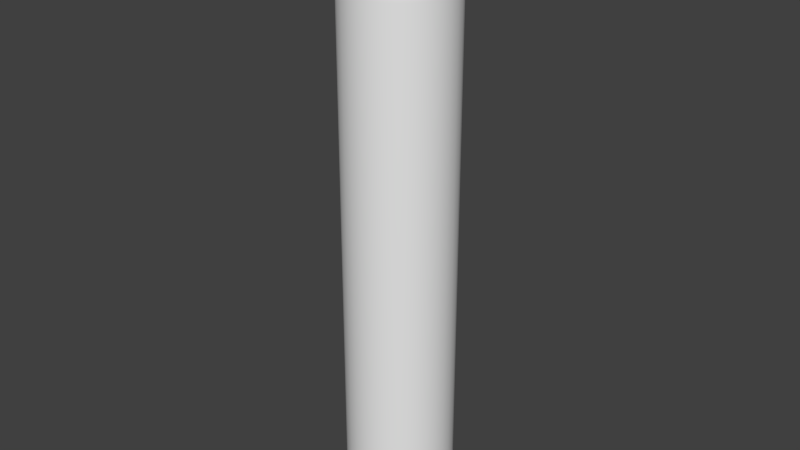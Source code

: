 # Source: FuelTank.blend  (saved by Blender 2.78.0; exported with 4.5.12 LTS)
import bpy
from mathutils import Matrix  # noqa: F401  (used for matrix-valued properties, if any)

bpy.ops.wm.read_factory_settings(use_empty=True)
scene = bpy.context.scene
scene.name = 'Scene'

# ---- collections
col_collection_1 = bpy.data.collections.new('Collection 1'); scene.collection.children.link(col_collection_1)

# ---- materials (node trees are filled in below, after node groups)
mat_fueltank = bpy.data.materials.new('FuelTank')
mat_fueltank.alpha_threshold = 0.0
mat_fueltank.roughness = 0.5

# ---- material node trees

# ---- world
world_world = bpy.data.worlds.new('World'); scene.world = world_world
world_world.color = (0.05088, 0.05088, 0.05088)
world_world.use_sun_shadow = False
world_world.sun_shadow_jitter_overblur = 0.0
world_world.cycles.sampling_method = 'NONE'
world_world.cycles.sample_map_resolution = 256

# ---- meshes
me_cylinder = bpy.data.meshes.new('Cylinder')
me_cylinder.from_pydata([(-1.269e-08, 0.1649, -1.009), (-5.268e-09, 0.1117, 0.9983), (0.03218, 0.1618, -1.009), (0.02179, 0.1096, 0.9983), (0.06312, 0.1524, -1.009), (0.04275, 0.1032, 0.9983), (0.09163, 0.1371, -1.009), (0.06206, 0.09288, 0.9983), (0.1166, 0.1166, -1.009), (0.07899, 0.07899, 0.9983), (0.1371, 0.09163, -1.009), (0.09288, 0.06206, 0.9983), (0.1524, 0.06312, -1.009), (0.1032, 0.04275, 0.9983), (0.1618, 0.03218, -1.009), (0.1096, 0.02179, 0.9983), (0.1649, 9.861e-09, -1.009), (0.1117, 2.249e-08, 0.9983), (0.1618, -0.03218, -1.009), (0.1096, -0.02179, 0.9983), (0.1524, -0.06312, -1.009), (0.1032, -0.04275, 0.9983), (0.1371, -0.09163, -1.009), (0.09288, -0.06206, 0.9983), (0.1166, -0.1166, -1.009), (0.07899, -0.07899, 0.9983), (0.09163, -0.1371, -1.009), (0.06206, -0.09288, 0.9983), (0.06312, -0.1524, -1.009), (0.04275, -0.1032, 0.9983), (0.03218, -0.1618, -1.009), (0.02179, -0.1096, 0.9983), (-5.437e-08, -0.1649, -1.009), (-3.359e-08, -0.1117, 0.9983), (-0.03218, -0.1618, -1.009), (-0.02179, -0.1096, 0.9983), (-0.06312, -0.1524, -1.009), (-0.04275, -0.1032, 0.9983), (-0.09163, -0.1371, -1.009), (-0.06206, -0.09288, 0.9983), (-0.1166, -0.1166, -1.009), (-0.07899, -0.07899, 0.9983), (-0.1371, -0.09163, -1.009), (-0.09288, -0.06206, 0.9983), (-0.1524, -0.06312, -1.009), (-0.1032, -0.04275, 0.9983), (-0.1618, -0.03218, -1.009), (-0.1096, -0.02179, 0.9983), (-0.1649, 1.61e-07, -1.009), (-0.1117, 1.248e-07, 0.9983), (-0.1618, 0.03218, -1.009), (-0.1096, 0.02179, 0.9983), (-0.1524, 0.06312, -1.009), (-0.1032, 0.04275, 0.9983), (-0.1371, 0.09163, -1.009), (-0.09288, 0.06206, 0.9983), (-0.1166, 0.1166, -1.009), (-0.07899, 0.07899, 0.9983), (-0.09163, 0.1371, -1.009), (-0.06206, 0.09288, 0.9983), (-0.06312, 0.1524, -1.009), (-0.04275, 0.1032, 0.9983), (-0.03218, 0.1618, -1.009), (-0.02179, 0.1096, 0.9983), (0.02179, 0.1096, 1.102), (-5.268e-09, 0.1117, 1.102), (0.04275, 0.1032, 1.102), (0.06206, 0.09288, 1.102), (0.07899, 0.07899, 1.102), (0.09288, 0.06206, 1.102), (0.1032, 0.04275, 1.102), (0.1096, 0.02179, 1.102), (0.1117, 2.249e-08, 1.102), (0.1096, -0.02179, 1.102), (0.1032, -0.04275, 1.102), (0.09288, -0.06206, 1.102), (0.07899, -0.07899, 1.102), (0.06206, -0.09288, 1.102), (0.04275, -0.1032, 1.102), (0.02179, -0.1096, 1.102), (-3.359e-08, -0.1117, 1.102), (-0.02179, -0.1096, 1.102), (-0.04275, -0.1032, 1.102), (-0.06206, -0.09288, 1.102), (-0.07899, -0.07899, 1.102), (-0.09288, -0.06206, 1.102), (-0.1032, -0.04275, 1.102), (-0.1096, -0.02179, 1.102), (-0.1117, 1.248e-07, 1.102), (-0.1096, 0.02179, 1.102), (-0.1032, 0.04275, 1.102), (-0.09288, 0.06206, 1.102), (-0.07899, 0.07899, 1.102), (-0.06206, 0.09288, 1.102), (-0.04275, 0.1032, 1.102), (-0.02179, 0.1096, 1.102), (0.02839, 0.1427, 1.131), (-1.16e-08, 0.1455, 1.131), (0.05569, 0.1344, 1.131), (0.08084, 0.121, 1.131), (0.1029, 0.1029, 1.131), (0.121, 0.08084, 1.131), (0.1344, 0.05569, 1.131), (0.1427, 0.02839, 1.131), (0.1455, 1.343e-08, 1.131), (0.1427, -0.02839, 1.131), (0.1344, -0.05569, 1.131), (0.121, -0.08084, 1.131), (0.1029, -0.1029, 1.131), (0.08084, -0.121, 1.131), (0.05569, -0.1344, 1.131), (0.02839, -0.1427, 1.131), (-4.849e-08, -0.1455, 1.131), (-0.02839, -0.1427, 1.131), (-0.05569, -0.1344, 1.131), (-0.08084, -0.121, 1.131), (-0.1029, -0.1029, 1.131), (-0.121, -0.08084, 1.131), (-0.1344, -0.05569, 1.131), (-0.1427, -0.02839, 1.131), (-0.1455, 1.467e-07, 1.131), (-0.1427, 0.02839, 1.131), (-0.1344, 0.05569, 1.131), (-0.121, 0.08084, 1.131), (-0.1029, 0.1029, 1.131), (-0.08084, 0.121, 1.131), (-0.05569, 0.1344, 1.131), (-0.02839, 0.1427, 1.131), (0.02839, 0.1427, 1.199), (-1.16e-08, 0.1455, 1.199), (0.05569, 0.1344, 1.199), (0.08084, 0.121, 1.199), (0.1029, 0.1029, 1.199), (0.121, 0.08084, 1.199), (0.1344, 0.05569, 1.199), (0.1427, 0.02839, 1.199), (0.1455, 1.343e-08, 1.199), (0.1427, -0.02839, 1.199), (0.1344, -0.05569, 1.199), (0.121, -0.08084, 1.199), (0.1029, -0.1029, 1.199), (0.08084, -0.121, 1.199), (0.05569, -0.1344, 1.199), (0.02839, -0.1427, 1.199), (-4.849e-08, -0.1455, 1.199), (-0.02839, -0.1427, 1.199), (-0.05569, -0.1344, 1.199), (-0.08084, -0.121, 1.199), (-0.1029, -0.1029, 1.199), (-0.121, -0.08084, 1.199), (-0.1344, -0.05569, 1.199), (-0.1427, -0.02839, 1.199), (-0.1455, 1.467e-07, 1.199), (-0.1427, 0.02839, 1.199), (-0.1344, 0.05569, 1.199), (-0.121, 0.08084, 1.199), (-0.1029, 0.1029, 1.199), (-0.08084, 0.121, 1.199), (-0.05569, 0.1344, 1.199), (-0.02839, 0.1427, 1.199), (0.02253, 0.1133, 1.221), (-6.672e-09, 0.1155, 1.221), (0.0442, 0.1067, 1.221), (0.06417, 0.09603, 1.221), (0.08167, 0.08167, 1.221), (0.09603, 0.06417, 1.221), (0.1067, 0.0442, 1.221), (0.1133, 0.02253, 1.221), (0.1155, 2.033e-08, 1.221), (0.1133, -0.02253, 1.221), (0.1067, -0.0442, 1.221), (0.09603, -0.06417, 1.221), (0.08167, -0.08167, 1.221), (0.06417, -0.09603, 1.221), (0.0442, -0.1067, 1.221), (0.02253, -0.1133, 1.221), (-3.595e-08, -0.1155, 1.221), (-0.02253, -0.1133, 1.221), (-0.0442, -0.1067, 1.221), (-0.06417, -0.09603, 1.221), (-0.08167, -0.08167, 1.221), (-0.09603, -0.06417, 1.221), (-0.1067, -0.0442, 1.221), (-0.1133, -0.02253, 1.221), (-0.1155, 1.261e-07, 1.221), (-0.1133, 0.02253, 1.221), (-0.1067, 0.0442, 1.221), (-0.09603, 0.06417, 1.221), (-0.08167, 0.08167, 1.221), (-0.06417, 0.09603, 1.221), (-0.0442, 0.1067, 1.221), (-0.02253, 0.1133, 1.221), (1.481e-08, 5.02e-08, 1.221), (0.0, 0.1982, -0.9682), (0.03866, 0.1944, -0.9682), (0.07584, 0.1831, -0.9682), (0.1101, 0.1648, -0.9682), (0.1401, 0.1401, -0.9682), (0.1648, 0.1101, -0.9682), (0.1831, 0.07584, -0.9682), (0.1944, 0.03866, -0.9682), (0.1982, 1.496e-08, -0.9682), (0.1944, -0.03866, -0.9682), (0.1831, -0.07584, -0.9682), (0.1648, -0.1101, -0.9682), (0.1401, -0.1401, -0.9682), (0.1101, -0.1648, -0.9682), (0.07584, -0.1831, -0.9682), (0.03866, -0.1944, -0.9682), (-6.457e-08, -0.1982, -0.9682), (-0.03866, -0.1944, -0.9682), (-0.07584, -0.1831, -0.9682), (-0.1101, -0.1648, -0.9682), (-0.1401, -0.1401, -0.9682), (-0.1648, -0.1101, -0.9682), (-0.1831, -0.07584, -0.9682), (-0.1944, -0.03866, -0.9682), (-0.1982, 1.914e-07, -0.9682), (-0.1944, 0.03866, -0.9682), (-0.1831, 0.07584, -0.9682), (-0.1648, 0.1101, -0.9682), (-0.1401, 0.1401, -0.9682), (-0.1101, 0.1648, -0.9682), (-0.07584, 0.1831, -0.9682), (-0.03866, 0.1944, -0.9682), (1.615e-08, 5.02e-08, -1.009), (0.03678, 0.1849, 0.9716), (0.03866, 0.1944, 0.9211), (0.03772, 0.1896, 0.9636), (0.03841, 0.1931, 0.9451), (0.0, 0.1982, 0.9211), (-5.888e-10, 0.1885, 0.9716), (-9.228e-11, 0.1969, 0.9451), (-2.944e-10, 0.1933, 0.9636), (0.07214, 0.1742, 0.9716), (0.07584, 0.1831, 0.9211), (0.07399, 0.1786, 0.9636), (0.07534, 0.1819, 0.9451), (0.1047, 0.1567, 0.9716), (0.1101, 0.1648, 0.9211), (0.1074, 0.1608, 0.9636), (0.1094, 0.1637, 0.9451), (0.1333, 0.1333, 0.9716), (0.1401, 0.1401, 0.9211), (0.1367, 0.1367, 0.9636), (0.1392, 0.1392, 0.9451), (0.1567, 0.1047, 0.9716), (0.1648, 0.1101, 0.9211), (0.1608, 0.1074, 0.9636), (0.1637, 0.1094, 0.9451), (0.1742, 0.07214, 0.9716), (0.1831, 0.07584, 0.9211), (0.1786, 0.07399, 0.9636), (0.1819, 0.07534, 0.9451), (0.1849, 0.03678, 0.9716), (0.1944, 0.03866, 0.9211), (0.1896, 0.03772, 0.9636), (0.1931, 0.03841, 0.9451), (0.1885, 1.58e-08, 0.9716), (0.1982, 1.496e-08, 0.9211), (0.1933, 1.538e-08, 0.9636), (0.1969, 1.509e-08, 0.9451), (0.1849, -0.03678, 0.9716), (0.1944, -0.03866, 0.9211), (0.1896, -0.03772, 0.9636), (0.1931, -0.03841, 0.9451), (0.1742, -0.07214, 0.9716), (0.1831, -0.07584, 0.9211), (0.1786, -0.07399, 0.9636), (0.1819, -0.07534, 0.9451), (0.1567, -0.1047, 0.9716), (0.1648, -0.1101, 0.9211), (0.1608, -0.1074, 0.9636), (0.1637, -0.1094, 0.9451), (0.1333, -0.1333, 0.9716), (0.1401, -0.1401, 0.9211), (0.1367, -0.1367, 0.9636), (0.1392, -0.1392, 0.9451), (0.1047, -0.1567, 0.9716), (0.1101, -0.1648, 0.9211), (0.1074, -0.1608, 0.9636), (0.1094, -0.1637, 0.9451), (0.07214, -0.1742, 0.9716), (0.07584, -0.1831, 0.9211), (0.07399, -0.1786, 0.9636), (0.07534, -0.1819, 0.9451), (0.03678, -0.1849, 0.9716), (0.03866, -0.1944, 0.9211), (0.03772, -0.1896, 0.9636), (0.03841, -0.1931, 0.9451), (-6.111e-08, -0.1885, 0.9716), (-6.457e-08, -0.1982, 0.9211), (-6.284e-08, -0.1933, 0.9636), (-6.411e-08, -0.1969, 0.9451), (-0.03678, -0.1849, 0.9716), (-0.03866, -0.1944, 0.9211), (-0.03772, -0.1896, 0.9636), (-0.03841, -0.1931, 0.9451), (-0.07214, -0.1742, 0.9716), (-0.07584, -0.1831, 0.9211), (-0.07399, -0.1786, 0.9636), (-0.07534, -0.1819, 0.9451), (-0.1047, -0.1567, 0.9716), (-0.1101, -0.1648, 0.9211), (-0.1074, -0.1608, 0.9636), (-0.1094, -0.1637, 0.9451), (-0.1333, -0.1333, 0.9716), (-0.1401, -0.1401, 0.9211), (-0.1367, -0.1367, 0.9636), (-0.1392, -0.1392, 0.9451), (-0.1567, -0.1047, 0.9716), (-0.1648, -0.1101, 0.9211), (-0.1608, -0.1074, 0.9636), (-0.1637, -0.1094, 0.9451), (-0.1742, -0.07214, 0.9716), (-0.1831, -0.07584, 0.9211), (-0.1786, -0.07399, 0.9636), (-0.1819, -0.07534, 0.9451), (-0.1849, -0.03678, 0.9716), (-0.1944, -0.03866, 0.9211), (-0.1896, -0.03772, 0.9636), (-0.1931, -0.03841, 0.9451), (-0.1885, 1.839e-07, 0.9716), (-0.1982, 1.914e-07, 0.9211), (-0.1933, 1.876e-07, 0.9636), (-0.1969, 1.904e-07, 0.9451), (-0.1849, 0.03678, 0.9716), (-0.1944, 0.03866, 0.9211), (-0.1896, 0.03772, 0.9636), (-0.1931, 0.03841, 0.9451), (-0.1742, 0.07214, 0.9716), (-0.1831, 0.07584, 0.9211), (-0.1786, 0.07399, 0.9636), (-0.1819, 0.07534, 0.9451), (-0.1567, 0.1047, 0.9716), (-0.1648, 0.1101, 0.9211), (-0.1608, 0.1074, 0.9636), (-0.1637, 0.1094, 0.9451), (-0.1333, 0.1333, 0.9716), (-0.1401, 0.1401, 0.9211), (-0.1367, 0.1367, 0.9636), (-0.1392, 0.1392, 0.9451), (-0.1047, 0.1567, 0.9716), (-0.1101, 0.1648, 0.9211), (-0.1074, 0.1608, 0.9636), (-0.1094, 0.1637, 0.9451), (-0.07214, 0.1742, 0.9716), (-0.07584, 0.1831, 0.9211), (-0.07399, 0.1786, 0.9636), (-0.07534, 0.1819, 0.9451), (-0.03678, 0.1849, 0.9716), (-0.03866, 0.1944, 0.9211), (-0.03772, 0.1896, 0.9636), (-0.03841, 0.1931, 0.9451), (0.1073, 0.02298, 1.037), (0.1533, 0.02298, 1.037), (0.1073, 0.01625, 1.021), (0.1533, 0.01625, 1.021), (0.1073, 1.094e-08, 1.014), (0.1533, 1.094e-08, 1.014), (0.1073, -0.01625, 1.021), (0.1533, -0.01625, 1.021), (0.1073, -0.02298, 1.037), (0.1533, -0.02298, 1.037), (0.1073, -0.01625, 1.053), (0.1533, -0.01625, 1.053), (0.1073, 1.222e-08, 1.06), (0.1533, 1.222e-08, 1.06), (0.1073, 0.01625, 1.053), (0.1533, 0.01625, 1.053), (0.1533, 1.458e-08, 1.037)], [], [(194, 227, 235, 195), (3, 5, 234, 226), (5, 7, 238, 234), (7, 9, 242, 238), (9, 11, 246, 242), (11, 13, 250, 246), (13, 15, 254, 250), (15, 17, 258, 254), (17, 19, 262, 258), (19, 21, 266, 262), (21, 23, 270, 266), (23, 25, 274, 270), (25, 27, 278, 274), (27, 29, 282, 278), (29, 31, 286, 282), (31, 33, 290, 286), (33, 35, 294, 290), (35, 37, 298, 294), (37, 39, 302, 298), (39, 41, 306, 302), (41, 43, 310, 306), (43, 45, 314, 310), (45, 47, 318, 314), (47, 49, 322, 318), (49, 51, 326, 322), (51, 53, 330, 326), (53, 55, 334, 330), (55, 57, 338, 334), (57, 59, 342, 338), (59, 61, 346, 342), (61, 59, 93, 94), (63, 1, 231, 350), (61, 63, 350, 346), (193, 230, 227, 194), (224, 351, 230, 193), (196, 239, 243, 197), (197, 243, 247, 198), (198, 247, 251, 199), (199, 251, 255, 200), (200, 255, 259, 201), (201, 259, 263, 202), (202, 263, 267, 203), (203, 267, 271, 204), (204, 271, 275, 205), (205, 275, 279, 206), (206, 279, 283, 207), (207, 283, 287, 208), (208, 287, 291, 209), (209, 291, 295, 210), (210, 295, 299, 211), (211, 299, 303, 212), (212, 303, 307, 213), (213, 307, 311, 214), (214, 311, 315, 215), (215, 315, 319, 216), (216, 319, 323, 217), (217, 323, 327, 218), (218, 327, 331, 219), (219, 331, 335, 220), (220, 335, 339, 221), (221, 339, 343, 222), (222, 343, 347, 223), (223, 347, 351, 224), (195, 235, 239, 196), (84, 83, 115, 116), (35, 33, 80, 81), (9, 7, 67, 68), (63, 61, 94, 95), (37, 35, 81, 82), (11, 9, 68, 69), (1, 63, 95, 65), (39, 37, 82, 83), (13, 11, 69, 70), (41, 39, 83, 84), (15, 13, 70, 71), (43, 41, 84, 85), (17, 15, 71, 72), (45, 43, 85, 86), (19, 17, 72, 73), (47, 45, 86, 87), (21, 19, 73, 74), (49, 47, 87, 88), (23, 21, 74, 75), (51, 49, 88, 89), (25, 23, 75, 76), (53, 51, 89, 90), (27, 25, 76, 77), (55, 53, 90, 91), (29, 27, 77, 78), (3, 1, 65, 64), (57, 55, 91, 92), (31, 29, 78, 79), (5, 3, 64, 66), (59, 57, 92, 93), (33, 31, 79, 80), (7, 5, 66, 67), (119, 118, 150, 151), (71, 70, 102, 103), (85, 84, 116, 117), (72, 71, 103, 104), (86, 85, 117, 118), (73, 72, 104, 105), (87, 86, 118, 119), (74, 73, 105, 106), (88, 87, 119, 120), (75, 74, 106, 107), (89, 88, 120, 121), (76, 75, 107, 108), (90, 89, 121, 122), (77, 76, 108, 109), (91, 90, 122, 123), (78, 77, 109, 110), (64, 65, 97, 96), (92, 91, 123, 124), (79, 78, 110, 111), (66, 64, 96, 98), (93, 92, 124, 125), (80, 79, 111, 112), (67, 66, 98, 99), (94, 93, 125, 126), (81, 80, 112, 113), (68, 67, 99, 100), (95, 94, 126, 127), (82, 81, 113, 114), (69, 68, 100, 101), (65, 95, 127, 97), (83, 82, 114, 115), (70, 69, 101, 102), (154, 153, 185, 186), (106, 105, 137, 138), (120, 119, 151, 152), (107, 106, 138, 139), (121, 120, 152, 153), (108, 107, 139, 140), (122, 121, 153, 154), (109, 108, 140, 141), (123, 122, 154, 155), (110, 109, 141, 142), (96, 97, 129, 128), (124, 123, 155, 156), (111, 110, 142, 143), (98, 96, 128, 130), (125, 124, 156, 157), (112, 111, 143, 144), (99, 98, 130, 131), (126, 125, 157, 158), (113, 112, 144, 145), (100, 99, 131, 132), (127, 126, 158, 159), (114, 113, 145, 146), (101, 100, 132, 133), (97, 127, 159, 129), (115, 114, 146, 147), (102, 101, 133, 134), (116, 115, 147, 148), (103, 102, 134, 135), (117, 116, 148, 149), (104, 103, 135, 136), (118, 117, 149, 150), (105, 104, 136, 137), (141, 140, 172, 173), (155, 154, 186, 187), (142, 141, 173, 174), (128, 129, 161, 160), (156, 155, 187, 188), (143, 142, 174, 175), (130, 128, 160, 162), (157, 156, 188, 189), (144, 143, 175, 176), (131, 130, 162, 163), (158, 157, 189, 190), (145, 144, 176, 177), (132, 131, 163, 164), (159, 158, 190, 191), (146, 145, 177, 178), (133, 132, 164, 165), (129, 159, 191, 161), (147, 146, 178, 179), (134, 133, 165, 166), (148, 147, 179, 180), (135, 134, 166, 167), (149, 148, 180, 181), (136, 135, 167, 168), (150, 149, 181, 182), (137, 136, 168, 169), (151, 150, 182, 183), (138, 137, 169, 170), (152, 151, 183, 184), (139, 138, 170, 171), (153, 152, 184, 185), (140, 139, 171, 172), (162, 160, 192), (189, 188, 192), (176, 175, 192), (163, 162, 192), (190, 189, 192), (177, 176, 192), (164, 163, 192), (191, 190, 192), (178, 177, 192), (165, 164, 192), (161, 191, 192), (179, 178, 192), (166, 165, 192), (180, 179, 192), (167, 166, 192), (181, 180, 192), (168, 167, 192), (182, 181, 192), (169, 168, 192), (183, 182, 192), (170, 169, 192), (184, 183, 192), (171, 170, 192), (185, 184, 192), (172, 171, 192), (186, 185, 192), (173, 172, 192), (187, 186, 192), (174, 173, 192), (160, 161, 192), (188, 187, 192), (175, 174, 192), (2, 0, 193, 194), (4, 2, 194, 195), (6, 4, 195, 196), (8, 6, 196, 197), (10, 8, 197, 198), (12, 10, 198, 199), (14, 12, 199, 200), (16, 14, 200, 201), (18, 16, 201, 202), (20, 18, 202, 203), (22, 20, 203, 204), (24, 22, 204, 205), (26, 24, 205, 206), (28, 26, 206, 207), (30, 28, 207, 208), (32, 30, 208, 209), (34, 32, 209, 210), (36, 34, 210, 211), (38, 36, 211, 212), (40, 38, 212, 213), (42, 40, 213, 214), (44, 42, 214, 215), (46, 44, 215, 216), (48, 46, 216, 217), (50, 48, 217, 218), (52, 50, 218, 219), (54, 52, 219, 220), (56, 54, 220, 221), (58, 56, 221, 222), (60, 58, 222, 223), (62, 60, 223, 224), (0, 62, 224, 193), (8, 10, 225), (62, 0, 225), (36, 38, 225), (10, 12, 225), (38, 40, 225), (12, 14, 225), (40, 42, 225), (14, 16, 225), (42, 44, 225), (16, 18, 225), (44, 46, 225), (18, 20, 225), (46, 48, 225), (20, 22, 225), (48, 50, 225), (22, 24, 225), (50, 52, 225), (24, 26, 225), (52, 54, 225), (26, 28, 225), (0, 2, 225), (54, 56, 225), (28, 30, 225), (2, 4, 225), (56, 58, 225), (30, 32, 225), (4, 6, 225), (58, 60, 225), (32, 34, 225), (6, 8, 225), (60, 62, 225), (34, 36, 225), (227, 230, 232, 229), (229, 232, 233, 228), (228, 233, 231, 226), (235, 227, 229, 237), (237, 229, 228, 236), (236, 228, 226, 234), (239, 235, 237, 241), (241, 237, 236, 240), (240, 236, 234, 238), (243, 239, 241, 245), (245, 241, 240, 244), (244, 240, 238, 242), (247, 243, 245, 249), (249, 245, 244, 248), (248, 244, 242, 246), (251, 247, 249, 253), (253, 249, 248, 252), (252, 248, 246, 250), (255, 251, 253, 257), (257, 253, 252, 256), (256, 252, 250, 254), (259, 255, 257, 261), (261, 257, 256, 260), (260, 256, 254, 258), (263, 259, 261, 265), (265, 261, 260, 264), (264, 260, 258, 262), (267, 263, 265, 269), (269, 265, 264, 268), (268, 264, 262, 266), (271, 267, 269, 273), (273, 269, 268, 272), (272, 268, 266, 270), (275, 271, 273, 277), (277, 273, 272, 276), (276, 272, 270, 274), (279, 275, 277, 281), (281, 277, 276, 280), (280, 276, 274, 278), (283, 279, 281, 285), (285, 281, 280, 284), (284, 280, 278, 282), (287, 283, 285, 289), (289, 285, 284, 288), (288, 284, 282, 286), (291, 287, 289, 293), (293, 289, 288, 292), (292, 288, 286, 290), (295, 291, 293, 297), (297, 293, 292, 296), (296, 292, 290, 294), (299, 295, 297, 301), (301, 297, 296, 300), (300, 296, 294, 298), (303, 299, 301, 305), (305, 301, 300, 304), (304, 300, 298, 302), (307, 303, 305, 309), (309, 305, 304, 308), (308, 304, 302, 306), (311, 307, 309, 313), (313, 309, 308, 312), (312, 308, 306, 310), (315, 311, 313, 317), (317, 313, 312, 316), (316, 312, 310, 314), (319, 315, 317, 321), (321, 317, 316, 320), (320, 316, 314, 318), (323, 319, 321, 325), (325, 321, 320, 324), (324, 320, 318, 322), (327, 323, 325, 329), (329, 325, 324, 328), (328, 324, 322, 326), (331, 327, 329, 333), (333, 329, 328, 332), (332, 328, 326, 330), (335, 331, 333, 337), (337, 333, 332, 336), (336, 332, 330, 334), (339, 335, 337, 341), (341, 337, 336, 340), (340, 336, 334, 338), (343, 339, 341, 345), (345, 341, 340, 344), (344, 340, 338, 342), (347, 343, 345, 349), (349, 345, 344, 348), (348, 344, 342, 346), (351, 347, 349, 353), (353, 349, 348, 352), (352, 348, 346, 350), (230, 351, 353, 232), (232, 353, 352, 233), (233, 352, 350, 231), (1, 3, 226, 231), (354, 355, 357, 356), (356, 357, 359, 358), (358, 359, 361, 360), (360, 361, 363, 362), (362, 363, 365, 364), (364, 365, 367, 366), (368, 369, 355, 354), (366, 367, 369, 368), (361, 359, 370), (367, 365, 370), (363, 361, 370), (369, 367, 370), (359, 357, 370), (365, 363, 370), (355, 369, 370), (357, 355, 370)])
me_cylinder.polygons.foreach_set('use_smooth', [1, 1, 1, 1, 1, 1, 1, 1, 1, 1, 1, 1, 1, 1, 1, 1, 1, 1, 1, 1, 1, 1, 1, 1, 1, 1, 1, 1, 1, 1, 1, 1, 1, 1, 1, 1, 1, 1, 1, 1, 1, 1, 1, 1, 1, 1, 1, 1, 1, 1, 1, 1, 1, 1, 1, 1, 1, 1, 1, 1, 1, 1, 1, 1, 1, 1, 1, 1, 1, 1, 1, 1, 1, 1, 1, 1, 1, 1, 1, 1, 1, 1, 1, 1, 1, 1, 1, 1, 1, 1, 1, 1, 1, 1, 1, 1, 1, 1, 1, 1, 1, 1, 1, 1, 1, 1, 1, 1, 1, 1, 1, 1, 1, 1, 1, 1, 1, 1, 1, 1, 1, 1, 1, 1, 1, 1, 1, 1, 1, 1, 1, 1, 1, 1, 1, 1, 1, 1, 1, 1, 1, 1, 1, 1, 1, 1, 1, 1, 1, 1, 1, 1, 1, 1, 1, 1, 1, 1, 1, 1, 1, 1, 1, 1, 1, 1, 1, 1, 1, 1, 1, 1, 1, 1, 1, 1, 1, 1, 1, 1, 1, 1, 1, 1, 1, 1, 1, 1, 1, 1, 1, 1, 1, 1, 1, 1, 1, 1, 1, 1, 1, 1, 1, 1, 1, 1, 1, 1, 1, 1, 1, 1, 1, 1, 1, 1, 1, 1, 1, 1, 1, 1, 1, 1, 1, 1, 1, 1, 1, 1, 1, 1, 1, 1, 1, 1, 1, 1, 1, 1, 1, 1, 1, 1, 1, 1, 1, 1, 1, 1, 1, 1, 1, 1, 1, 1, 1, 1, 1, 1, 1, 1, 1, 1, 1, 1, 1, 1, 1, 1, 1, 1, 1, 1, 1, 1, 1, 1, 1, 1, 1, 1, 1, 1, 1, 1, 1, 1, 1, 1, 1, 1, 1, 1, 1, 1, 1, 1, 1, 1, 1, 1, 1, 1, 1, 1, 1, 1, 1, 1, 1, 1, 1, 1, 1, 1, 1, 1, 1, 1, 1, 1, 1, 1, 1, 1, 1, 1, 1, 1, 1, 1, 1, 1, 1, 1, 1, 1, 1, 1, 1, 1, 1, 1, 1, 1, 1, 1, 1, 1, 1, 1, 1, 1, 1, 1, 1, 1, 1, 1, 1, 1, 1, 1, 1, 1, 1, 1, 1, 1, 1, 1, 1, 1, 1, 1, 1, 1, 1, 1, 1, 1, 1, 1, 0, 0, 0, 0, 0, 0, 0, 0, 0, 0, 0, 0, 0, 0, 0, 0])
_uv = me_cylinder.uv_layers.new(name='UVMap')
_uv.uv.foreach_set('vector', [0.968, 0.5185, 0.04931, 0.5259, 0.04931, 0.5076, 0.968, 0.4994, 0.2899, 0.3529, 0.2989, 0.3502, 0.3116, 0.3807, 0.2964, 0.3854, 0.2989, 0.3502, 0.3072, 0.3457, 0.3256, 0.3732, 0.3116, 0.3807, 0.3072, 0.3457, 0.3145, 0.3397, 0.338, 0.3631, 0.3256, 0.3732, 0.3145, 0.3397, 0.3205, 0.3324, 0.3481, 0.3508, 0.338, 0.3631, 0.3205, 0.3324, 0.325, 0.3241, 0.3556, 0.3368, 0.3481, 0.3508, 0.325, 0.3241, 0.3277, 0.3151, 0.3602, 0.3215, 0.3556, 0.3368, 0.3277, 0.3151, 0.3286, 0.3057, 0.3617, 0.3057, 0.3602, 0.3215, 0.3286, 0.3057, 0.3277, 0.2963, 0.3602, 0.2898, 0.3617, 0.3057, 0.3277, 0.2963, 0.325, 0.2873, 0.3556, 0.2746, 0.3602, 0.2898, 0.325, 0.2873, 0.3205, 0.2789, 0.3481, 0.2605, 0.3556, 0.2746, 0.3205, 0.2789, 0.3145, 0.2716, 0.338, 0.2482, 0.3481, 0.2605, 0.3145, 0.2716, 0.3072, 0.2657, 0.3256, 0.2381, 0.338, 0.2482, 0.3072, 0.2657, 0.2989, 0.2612, 0.3116, 0.2306, 0.3256, 0.2381, 0.2989, 0.2612, 0.2899, 0.2585, 0.2964, 0.226, 0.3116, 0.2306, 0.2899, 0.2585, 0.2805, 0.2575, 0.2805, 0.2244, 0.2964, 0.226, 0.2805, 0.2575, 0.2711, 0.2585, 0.2647, 0.226, 0.2805, 0.2244, 0.2711, 0.2585, 0.2621, 0.2612, 0.2494, 0.2306, 0.2647, 0.226, 0.2621, 0.2612, 0.2538, 0.2657, 0.2354, 0.2381, 0.2494, 0.2306, 0.2538, 0.2657, 0.2465, 0.2716, 0.2231, 0.2482, 0.2354, 0.2381, 0.2465, 0.2716, 0.2405, 0.2789, 0.213, 0.2605, 0.2231, 0.2482, 0.2405, 0.2789, 0.236, 0.2873, 0.2054, 0.2746, 0.213, 0.2605, 0.236, 0.2873, 0.2333, 0.2963, 0.2008, 0.2898, 0.2054, 0.2746, 0.2333, 0.2963, 0.2324, 0.3057, 0.1993, 0.3057, 0.2008, 0.2898, 0.2324, 0.3057, 0.2333, 0.3151, 0.2008, 0.3215, 0.1993, 0.3057, 0.2333, 0.3151, 0.236, 0.3241, 0.2054, 0.3368, 0.2008, 0.3215, 0.236, 0.3241, 0.2405, 0.3324, 0.213, 0.3508, 0.2054, 0.3368, 0.2405, 0.3324, 0.2465, 0.3397, 0.2231, 0.3631, 0.213, 0.3508, 0.2465, 0.3397, 0.2538, 0.3457, 0.2354, 0.3732, 0.2231, 0.3631, 0.2538, 0.3457, 0.2621, 0.3502, 0.2494, 0.3807, 0.2354, 0.3732, 0.546, 0.005546, 0.5653, 0.005546, 0.5632, 0.1056, 0.5438, 0.1056, 0.2711, 0.3529, 0.2805, 0.3538, 0.2805, 0.3869, 0.2647, 0.3854, 0.2621, 0.3502, 0.2711, 0.3529, 0.2647, 0.3854, 0.2494, 0.3807, 0.968, 0.5375, 0.04931, 0.5442, 0.04931, 0.5259, 0.968, 0.5185, 0.968, 0.5566, 0.04931, 0.5625, 0.04931, 0.5442, 0.968, 0.5375, 0.968, 0.4804, 0.04931, 0.4892, 0.04931, 0.4709, 0.968, 0.4613, 0.968, 0.4613, 0.04931, 0.4709, 0.04931, 0.4525, 0.968, 0.4422, 0.968, 0.4422, 0.04931, 0.4525, 0.04931, 0.434, 0.968, 0.4231, 0.968, 0.4231, 0.04931, 0.434, 0.04931, 0.4151, 0.968, 0.404, 0.968, 1.011, 0.04931, 0.9997, 0.04931, 0.9812, 0.968, 0.9918, 0.968, 0.9918, 0.04931, 0.9812, 0.04931, 0.9631, 0.968, 0.973, 0.968, 0.973, 0.04931, 0.9631, 0.04931, 0.9449, 0.968, 0.9542, 0.968, 0.9542, 0.04931, 0.9449, 0.04931, 0.9268, 0.968, 0.9354, 0.968, 0.9354, 0.04931, 0.9268, 0.04931, 0.9087, 0.968, 0.9165, 0.968, 0.9165, 0.04931, 0.9087, 0.04931, 0.8906, 0.968, 0.8977, 0.968, 0.8977, 0.04931, 0.8906, 0.04931, 0.8725, 0.968, 0.8788, 0.968, 0.8788, 0.04931, 0.8725, 0.04931, 0.8543, 0.968, 0.86, 0.968, 0.86, 0.04931, 0.8543, 0.04931, 0.8362, 0.968, 0.8411, 0.968, 0.8411, 0.04931, 0.8362, 0.04931, 0.818, 0.968, 0.8222, 0.968, 0.8222, 0.04931, 0.818, 0.04931, 0.7998, 0.968, 0.8033, 0.968, 0.8033, 0.04931, 0.7998, 0.04931, 0.7816, 0.968, 0.7844, 0.968, 0.7844, 0.04931, 0.7816, 0.04931, 0.7634, 0.968, 0.7655, 0.968, 0.7655, 0.04931, 0.7634, 0.04931, 0.7452, 0.968, 0.7465, 0.968, 0.7465, 0.04931, 0.7452, 0.04931, 0.727, 0.968, 0.7276, 0.968, 0.7276, 0.04931, 0.727, 0.04931, 0.7087, 0.968, 0.7086, 0.968, 0.7086, 0.04931, 0.7087, 0.04931, 0.6905, 0.968, 0.6896, 0.968, 0.6896, 0.04931, 0.6905, 0.04931, 0.6722, 0.968, 0.6707, 0.968, 0.6707, 0.04931, 0.6722, 0.04931, 0.654, 0.968, 0.6517, 0.968, 0.6517, 0.04931, 0.654, 0.04931, 0.6357, 0.968, 0.6327, 0.968, 0.6327, 0.04931, 0.6357, 0.04931, 0.6174, 0.968, 0.6137, 0.968, 0.6137, 0.04931, 0.6174, 0.04931, 0.5991, 0.968, 0.5946, 0.968, 0.5946, 0.04931, 0.5991, 0.04931, 0.5808, 0.968, 0.5756, 0.968, 0.5756, 0.04931, 0.5808, 0.04931, 0.5625, 0.968, 0.5566, 0.968, 0.4994, 0.04931, 0.5076, 0.04931, 0.4892, 0.968, 0.4804, 0.741, 0.1055, 0.7605, 0.1055, 0.7605, 0.1557, 0.741, 0.1557, 0.798, 0.005546, 0.8175, 0.005546, 0.8174, 0.1056, 0.7978, 0.1056, 0.4307, 0.005546, 0.4498, 0.005546, 0.4466, 0.1056, 0.4271, 0.1056, 0.5267, 0.005546, 0.546, 0.005546, 0.5438, 0.1056, 0.5243, 0.1056, 0.7786, 0.005546, 0.798, 0.005546, 0.7978, 0.1056, 0.7782, 0.1056, 0.4118, 0.005546, 0.4307, 0.005546, 0.4271, 0.1056, 0.4076, 0.1056, 0.5074, 0.005546, 0.5267, 0.005546, 0.5243, 0.1056, 0.5049, 0.1056, 0.7592, 0.005546, 0.7786, 0.005546, 0.7782, 0.1056, 0.7587, 0.1056, 0.3929, 0.005546, 0.4118, 0.005546, 0.4076, 0.1056, 0.3881, 0.1056, 0.7398, 0.005546, 0.7592, 0.005546, 0.7587, 0.1056, 0.7391, 0.1056, 0.374, 0.005546, 0.3929, 0.005546, 0.3881, 0.1056, 0.3691, 0.1056, 0.7204, 0.005546, 0.7398, 0.005546, 0.7391, 0.1056, 0.7195, 0.1056, 0.9735, 0.005546, 0.993, 0.005546, 0.9952, 0.1056, 0.9752, 0.1056, 0.7009, 0.005546, 0.7204, 0.005546, 0.7195, 0.1056, 0.6999, 0.1056, 0.9538, 0.005546, 0.9735, 0.005546, 0.9752, 0.1056, 0.9552, 0.1056, 0.6815, 0.005546, 0.7009, 0.005546, 0.6999, 0.1056, 0.6804, 0.1056, 0.9342, 0.005546, 0.9538, 0.005546, 0.9552, 0.1056, 0.9352, 0.1056, 0.6621, 0.005546, 0.6815, 0.005546, 0.6804, 0.1056, 0.6608, 0.1056, 0.9147, 0.005546, 0.9342, 0.005546, 0.9352, 0.1056, 0.9155, 0.1056, 0.6428, 0.005546, 0.6621, 0.005546, 0.6608, 0.1056, 0.6413, 0.1056, 0.8952, 0.005546, 0.9147, 0.005546, 0.9155, 0.1056, 0.8958, 0.1056, 0.6234, 0.005546, 0.6428, 0.005546, 0.6413, 0.1056, 0.6218, 0.1056, 0.8758, 0.005546, 0.8952, 0.005546, 0.8958, 0.1056, 0.8762, 0.1056, 0.604, 0.005546, 0.6234, 0.005546, 0.6218, 0.1056, 0.6022, 0.1056, 0.8563, 0.005546, 0.8758, 0.005546, 0.8762, 0.1056, 0.8566, 0.1056, 0.4882, 0.005546, 0.5074, 0.005546, 0.5049, 0.1056, 0.4854, 0.1056, 0.5847, 0.005546, 0.604, 0.005546, 0.6022, 0.1056, 0.5827, 0.1056, 0.8369, 0.005546, 0.8563, 0.005546, 0.8566, 0.1056, 0.837, 0.1056, 0.469, 0.005546, 0.4882, 0.005546, 0.4854, 0.1056, 0.466, 0.1056, 0.5653, 0.005546, 0.5847, 0.005546, 0.5827, 0.1056, 0.5632, 0.1056, 0.8175, 0.005546, 0.8369, 0.005546, 0.837, 0.1056, 0.8174, 0.1056, 0.4498, 0.005546, 0.469, 0.005546, 0.466, 0.1056, 0.4466, 0.1056, 0.6817, 0.1556, 0.701, 0.1556, 0.7007, 0.2175, 0.6813, 0.2175, 0.3681, 0.1055, 0.3904, 0.1055, 0.3904, 0.1557, 0.3681, 0.1557, 0.7215, 0.1055, 0.741, 0.1055, 0.741, 0.1557, 0.7215, 0.1557, 0.9768, 0.1055, 0.9958, 0.1055, 0.9958, 0.1557, 0.9768, 0.1557, 0.7021, 0.1055, 0.7215, 0.1055, 0.7215, 0.1557, 0.7021, 0.1557, 0.9563, 0.1055, 0.9768, 0.1055, 0.9768, 0.1557, 0.9563, 0.1557, 0.6826, 0.1055, 0.7021, 0.1055, 0.7021, 0.1557, 0.6826, 0.1557, 0.9364, 0.1055, 0.9563, 0.1055, 0.9563, 0.1557, 0.9364, 0.1557, 0.6631, 0.1055, 0.6826, 0.1055, 0.6826, 0.1557, 0.6631, 0.1557, 0.9167, 0.1055, 0.9364, 0.1055, 0.9364, 0.1557, 0.9167, 0.1557, 0.6436, 0.1055, 0.6631, 0.1055, 0.6631, 0.1557, 0.6436, 0.1557, 0.8971, 0.1055, 0.9167, 0.1055, 0.9167, 0.1557, 0.8971, 0.1557, 0.6242, 0.1055, 0.6436, 0.1055, 0.6436, 0.1557, 0.6242, 0.1557, 0.8776, 0.1055, 0.8971, 0.1055, 0.8971, 0.1557, 0.8776, 0.1557, 0.6048, 0.1055, 0.6242, 0.1055, 0.6242, 0.1557, 0.6048, 0.1557, 0.858, 0.1055, 0.8776, 0.1055, 0.8776, 0.1557, 0.858, 0.1557, 0.4884, 0.1055, 0.5077, 0.1055, 0.5077, 0.1557, 0.4884, 0.1557, 0.5853, 0.1055, 0.6048, 0.1055, 0.6048, 0.1557, 0.5853, 0.1557, 0.8385, 0.1055, 0.858, 0.1055, 0.858, 0.1557, 0.8385, 0.1557, 0.469, 0.1055, 0.4884, 0.1055, 0.4884, 0.1557, 0.469, 0.1557, 0.5658, 0.1055, 0.5853, 0.1055, 0.5853, 0.1557, 0.566, 0.1557, 0.819, 0.1055, 0.8385, 0.1055, 0.8385, 0.1557, 0.819, 0.1557, 0.4496, 0.1055, 0.469, 0.1055, 0.469, 0.1557, 0.4496, 0.1557, 0.5465, 0.1055, 0.5658, 0.1055, 0.566, 0.1557, 0.5465, 0.1557, 0.7995, 0.1055, 0.819, 0.1055, 0.819, 0.1557, 0.7995, 0.1557, 0.4301, 0.1055, 0.4496, 0.1055, 0.4496, 0.1557, 0.4301, 0.1557, 0.5271, 0.1055, 0.5465, 0.1055, 0.5465, 0.1557, 0.5271, 0.1557, 0.78, 0.1055, 0.7995, 0.1055, 0.7995, 0.1557, 0.78, 0.1557, 0.4104, 0.1055, 0.4301, 0.1055, 0.4301, 0.1557, 0.4104, 0.1557, 0.5077, 0.1055, 0.5271, 0.1055, 0.5271, 0.1557, 0.5077, 0.1557, 0.7605, 0.1055, 0.78, 0.1055, 0.78, 0.1557, 0.7605, 0.1557, 0.3904, 0.1055, 0.4104, 0.1055, 0.4104, 0.1557, 0.3904, 0.1557, 0.6231, 0.2176, 0.6425, 0.2176, 0.6406, 0.265, 0.6211, 0.265, 0.9333, 0.1556, 0.9532, 0.1556, 0.9536, 0.2175, 0.9338, 0.2175, 0.6624, 0.1556, 0.6817, 0.1556, 0.6813, 0.2175, 0.6619, 0.2175, 0.9138, 0.1556, 0.9333, 0.1556, 0.9338, 0.2175, 0.9143, 0.2175, 0.6431, 0.1556, 0.6624, 0.1556, 0.6619, 0.2175, 0.6425, 0.2175, 0.8944, 0.1556, 0.9138, 0.1556, 0.9143, 0.2175, 0.8948, 0.2175, 0.6238, 0.1556, 0.6431, 0.1556, 0.6425, 0.2175, 0.6231, 0.2175, 0.875, 0.1556, 0.8944, 0.1556, 0.8948, 0.2175, 0.8754, 0.2175, 0.6045, 0.1556, 0.6238, 0.1556, 0.6231, 0.2175, 0.6038, 0.2175, 0.8557, 0.1556, 0.875, 0.1556, 0.8754, 0.2175, 0.856, 0.2175, 0.489, 0.1556, 0.5083, 0.1556, 0.5072, 0.2175, 0.4878, 0.2175, 0.5852, 0.1556, 0.6045, 0.1556, 0.6038, 0.2175, 0.5844, 0.2175, 0.8363, 0.1556, 0.8557, 0.1556, 0.856, 0.2175, 0.8366, 0.2175, 0.4698, 0.1556, 0.489, 0.1556, 0.4878, 0.2175, 0.4685, 0.2175, 0.566, 0.1556, 0.5852, 0.1556, 0.5844, 0.2175, 0.5651, 0.2175, 0.817, 0.1556, 0.8363, 0.1556, 0.8366, 0.2175, 0.8171, 0.2175, 0.4505, 0.1556, 0.4698, 0.1556, 0.4685, 0.2175, 0.4491, 0.2175, 0.5467, 0.1556, 0.566, 0.1556, 0.5651, 0.2175, 0.5458, 0.2175, 0.7977, 0.1556, 0.817, 0.1556, 0.8171, 0.2175, 0.7977, 0.2175, 0.4311, 0.1556, 0.4505, 0.1556, 0.4491, 0.2175, 0.4296, 0.2175, 0.5275, 0.1556, 0.5467, 0.1556, 0.5458, 0.2175, 0.5265, 0.2175, 0.7783, 0.1556, 0.7977, 0.1556, 0.7977, 0.2175, 0.7783, 0.2175, 0.4113, 0.1556, 0.4311, 0.1556, 0.4296, 0.2175, 0.4096, 0.2175, 0.5083, 0.1556, 0.5275, 0.1556, 0.5265, 0.2175, 0.5072, 0.2175, 0.759, 0.1556, 0.7783, 0.1556, 0.7783, 0.2175, 0.7589, 0.2175, 0.3908, 0.1556, 0.4113, 0.1556, 0.4096, 0.2175, 0.3889, 0.2175, 0.7397, 0.1556, 0.759, 0.1556, 0.7589, 0.2175, 0.7395, 0.2175, 0.3681, 0.1556, 0.3908, 0.1556, 0.3889, 0.2175, 0.3681, 0.2175, 0.7203, 0.1556, 0.7397, 0.1556, 0.7395, 0.2175, 0.7201, 0.2175, 0.9739, 0.1556, 0.9958, 0.1556, 0.9958, 0.2175, 0.9742, 0.2175, 0.701, 0.1556, 0.7203, 0.1556, 0.7201, 0.2175, 0.7007, 0.2175, 0.9532, 0.1556, 0.9739, 0.1556, 0.9742, 0.2175, 0.9536, 0.2175, 0.8754, 0.2176, 0.8948, 0.2176, 0.8953, 0.265, 0.8758, 0.265, 0.6038, 0.2176, 0.6231, 0.2176, 0.6211, 0.265, 0.6015, 0.265, 0.856, 0.2176, 0.8754, 0.2176, 0.8758, 0.265, 0.8562, 0.265, 0.4878, 0.2176, 0.5072, 0.2176, 0.5039, 0.265, 0.4844, 0.265, 0.5844, 0.2176, 0.6038, 0.2176, 0.6015, 0.265, 0.582, 0.265, 0.8366, 0.2176, 0.856, 0.2176, 0.8562, 0.265, 0.8366, 0.265, 0.4685, 0.2176, 0.4878, 0.2176, 0.4844, 0.265, 0.4649, 0.265, 0.5651, 0.2176, 0.5844, 0.2176, 0.582, 0.265, 0.5625, 0.265, 0.8171, 0.2176, 0.8366, 0.2176, 0.8366, 0.265, 0.817, 0.265, 0.4491, 0.2176, 0.4685, 0.2176, 0.4649, 0.265, 0.4454, 0.265, 0.5458, 0.2176, 0.5651, 0.2176, 0.5625, 0.265, 0.543, 0.265, 0.7977, 0.2176, 0.8171, 0.2176, 0.817, 0.265, 0.7974, 0.265, 0.4296, 0.2176, 0.4491, 0.2176, 0.4454, 0.265, 0.4258, 0.265, 0.5265, 0.2176, 0.5458, 0.2176, 0.543, 0.265, 0.5234, 0.265, 0.7783, 0.2176, 0.7977, 0.2176, 0.7974, 0.265, 0.7778, 0.265, 0.4096, 0.2176, 0.4296, 0.2176, 0.4258, 0.265, 0.406, 0.265, 0.5072, 0.2176, 0.5265, 0.2176, 0.5234, 0.265, 0.5039, 0.265, 0.7589, 0.2176, 0.7783, 0.2176, 0.7778, 0.265, 0.7582, 0.265, 0.3889, 0.2176, 0.4096, 0.2176, 0.406, 0.265, 0.3859, 0.265, 0.7395, 0.2176, 0.7589, 0.2176, 0.7582, 0.265, 0.7386, 0.265, 0.3681, 0.2176, 0.3889, 0.2176, 0.3859, 0.265, 0.3681, 0.265, 0.7201, 0.2176, 0.7395, 0.2176, 0.7386, 0.265, 0.719, 0.265, 0.9742, 0.2176, 0.9958, 0.2176, 0.9958, 0.265, 0.9729, 0.265, 0.7007, 0.2176, 0.7201, 0.2176, 0.719, 0.265, 0.6994, 0.265, 0.9536, 0.2176, 0.9742, 0.2176, 0.9729, 0.265, 0.9537, 0.265, 0.6813, 0.2176, 0.7007, 0.2176, 0.6994, 0.265, 0.6798, 0.265, 0.9338, 0.2176, 0.9536, 0.2176, 0.9537, 0.265, 0.9343, 0.265, 0.6619, 0.2176, 0.6813, 0.2176, 0.6798, 0.265, 0.6602, 0.265, 0.9143, 0.2176, 0.9338, 0.2176, 0.9343, 0.265, 0.9149, 0.265, 0.6425, 0.2176, 0.6619, 0.2176, 0.6602, 0.265, 0.6406, 0.265, 0.8948, 0.2176, 0.9143, 0.2176, 0.9149, 0.265, 0.8953, 0.265, 0.08467, 0.3932, 0.06715, 0.3897, 0.0936, 0.3025, 0.01323, 0.3455, 0.006398, 0.329, 0.0936, 0.3025, 0.1366, 0.2222, 0.1514, 0.2321, 0.0936, 0.3025, 0.1025, 0.3932, 0.08467, 0.3932, 0.0936, 0.3025, 0.02316, 0.3603, 0.01323, 0.3455, 0.0936, 0.3025, 0.1201, 0.2153, 0.1366, 0.2222, 0.0936, 0.3025, 0.1201, 0.3897, 0.1025, 0.3932, 0.0936, 0.3025, 0.03579, 0.373, 0.02316, 0.3603, 0.0936, 0.3025, 0.1025, 0.2118, 0.1201, 0.2153, 0.0936, 0.3025, 0.1366, 0.3829, 0.1201, 0.3897, 0.0936, 0.3025, 0.05064, 0.3829, 0.03579, 0.373, 0.0936, 0.3025, 0.08467, 0.2118, 0.1025, 0.2118, 0.0936, 0.3025, 0.1514, 0.373, 0.1366, 0.3829, 0.0936, 0.3025, 0.06715, 0.2153, 0.08467, 0.2118, 0.0936, 0.3025, 0.164, 0.3603, 0.1514, 0.373, 0.0936, 0.3025, 0.05064, 0.2222, 0.06715, 0.2153, 0.0936, 0.3025, 0.174, 0.3455, 0.164, 0.3603, 0.0936, 0.3025, 0.03579, 0.2321, 0.05064, 0.2222, 0.0936, 0.3025, 0.1808, 0.329, 0.174, 0.3455, 0.0936, 0.3025, 0.02316, 0.2447, 0.03579, 0.2321, 0.0936, 0.3025, 0.1843, 0.3115, 0.1808, 0.329, 0.0936, 0.3025, 0.01323, 0.2596, 0.02316, 0.2447, 0.0936, 0.3025, 0.1843, 0.2936, 0.1843, 0.3115, 0.0936, 0.3025, 0.006398, 0.2761, 0.01323, 0.2596, 0.0936, 0.3025, 0.1808, 0.2761, 0.1843, 0.2936, 0.0936, 0.3025, 0.002913, 0.2936, 0.006398, 0.2761, 0.0936, 0.3025, 0.174, 0.2596, 0.1808, 0.2761, 0.0936, 0.3025, 0.002913, 0.3115, 0.002913, 0.2936, 0.0936, 0.3025, 0.164, 0.2447, 0.174, 0.2596, 0.0936, 0.3025, 0.06715, 0.3897, 0.05064, 0.3829, 0.0936, 0.3025, 0.006398, 0.329, 0.002913, 0.3115, 0.0936, 0.3025, 0.1514, 0.2321, 0.164, 0.2447, 0.0936, 0.3025, 0.1128, 0.02622, 0.09821, 0.02479, 0.09824, 0.009233, 0.1158, 0.01095, 0.1269, 0.03039, 0.1128, 0.02622, 0.1158, 0.01095, 0.1327, 0.01596, 0.1399, 0.03715, 0.1269, 0.03039, 0.1327, 0.01596, 0.1484, 0.02408, 0.1515, 0.04625, 0.1399, 0.03715, 0.1484, 0.02408, 0.1622, 0.03502, 0.1611, 0.05738, 0.1515, 0.04625, 0.1622, 0.03502, 0.1738, 0.04839, 0.1684, 0.07012, 0.1611, 0.05738, 0.1738, 0.04839, 0.1825, 0.0637, 0.1731, 0.08401, 0.1684, 0.07012, 0.1825, 0.0637, 0.1883, 0.08039, 0.1745, 0.1129, 0.1752, 0.09823, 0.1907, 0.09747, 0.1899, 0.1151, 0.171, 0.1272, 0.1745, 0.1129, 0.1899, 0.1151, 0.1857, 0.1323, 0.1649, 0.1405, 0.171, 0.1272, 0.1857, 0.1323, 0.1784, 0.1483, 0.1564, 0.1525, 0.1649, 0.1405, 0.1784, 0.1483, 0.1682, 0.1627, 0.1458, 0.1626, 0.1564, 0.1525, 0.1682, 0.1627, 0.1554, 0.1749, 0.1334, 0.1706, 0.1458, 0.1626, 0.1554, 0.1749, 0.1406, 0.1844, 0.1198, 0.1761, 0.1334, 0.1706, 0.1406, 0.1844, 0.1242, 0.191, 0.1054, 0.1788, 0.1198, 0.1761, 0.1242, 0.191, 0.1069, 0.1943, 0.09071, 0.1788, 0.1054, 0.1788, 0.1069, 0.1943, 0.08923, 0.1943, 0.07629, 0.1761, 0.09071, 0.1788, 0.08923, 0.1943, 0.0719, 0.191, 0.06265, 0.1706, 0.07629, 0.1761, 0.0719, 0.191, 0.05552, 0.1844, 0.0503, 0.1626, 0.06265, 0.1706, 0.05552, 0.1844, 0.04068, 0.1749, 0.03968, 0.1525, 0.0503, 0.1626, 0.04068, 0.1749, 0.02791, 0.1627, 0.03117, 0.1405, 0.03968, 0.1525, 0.02791, 0.1627, 0.01769, 0.1483, 0.02507, 0.1272, 0.03117, 0.1405, 0.01769, 0.1483, 0.01037, 0.1323, 0.02163, 0.1129, 0.02507, 0.1272, 0.01037, 0.1323, 0.006226, 0.1151, 0.02094, 0.09823, 0.02163, 0.1129, 0.006226, 0.1151, 0.005404, 0.09747, 0.02305, 0.0837, 0.02094, 0.09823, 0.005404, 0.09747, 0.007935, 0.08001, 0.02787, 0.06982, 0.02305, 0.0837, 0.007935, 0.08001, 0.01373, 0.06334, 0.03523, 0.05712, 0.02787, 0.06982, 0.01373, 0.06334, 0.02257, 0.04807, 0.04486, 0.04603, 0.03523, 0.05712, 0.02257, 0.04807, 0.03415, 0.03476, 0.05642, 0.03697, 0.04486, 0.04603, 0.03415, 0.03476, 0.04803, 0.02387, 0.06949, 0.03027, 0.05642, 0.03697, 0.04803, 0.02387, 0.06373, 0.01581, 0.08359, 0.02616, 0.06949, 0.03027, 0.06373, 0.01581, 0.08067, 0.01088, 0.09821, 0.02479, 0.08359, 0.02616, 0.08067, 0.01088, 0.09824, 0.009233, 0.129, 0.03133, 0.1421, 0.0387, 0.09813, 0.1018, 0.05666, 0.037, 0.0701, 0.03016, 0.09813, 0.1018, 0.09661, 0.1788, 0.08163, 0.177, 0.09813, 0.1018, 0.1421, 0.0387, 0.1536, 0.0485, 0.09813, 0.1018, 0.08163, 0.177, 0.06728, 0.1723, 0.09813, 0.1018, 0.1536, 0.0485, 0.163, 0.06035, 0.09813, 0.1018, 0.06728, 0.1723, 0.05412, 0.1649, 0.09813, 0.1018, 0.163, 0.06035, 0.1698, 0.07379, 0.09813, 0.1018, 0.05412, 0.1649, 0.04265, 0.1551, 0.09813, 0.1018, 0.1698, 0.07379, 0.1739, 0.08831, 0.09813, 0.1018, 0.04265, 0.1551, 0.03332, 0.1433, 0.09813, 0.1018, 0.1739, 0.08831, 0.1751, 0.1033, 0.09813, 0.1018, 0.03332, 0.1433, 0.02647, 0.1298, 0.09813, 0.1018, 0.1751, 0.1033, 0.1733, 0.1183, 0.09813, 0.1018, 0.02647, 0.1298, 0.02238, 0.1153, 0.09813, 0.1018, 0.1733, 0.1183, 0.1686, 0.1327, 0.09813, 0.1018, 0.02238, 0.1153, 0.0212, 0.1003, 0.09813, 0.1018, 0.1686, 0.1327, 0.1613, 0.1458, 0.09813, 0.1018, 0.0212, 0.1003, 0.02298, 0.08531, 0.09813, 0.1018, 0.1613, 0.1458, 0.1515, 0.1573, 0.09813, 0.1018, 0.0701, 0.03016, 0.08462, 0.02607, 0.09813, 0.1018, 0.02298, 0.08531, 0.02764, 0.07097, 0.09813, 0.1018, 0.1515, 0.1573, 0.1396, 0.1666, 0.09813, 0.1018, 0.08462, 0.02607, 0.09966, 0.02489, 0.09813, 0.1018, 0.02764, 0.07097, 0.03502, 0.05781, 0.09813, 0.1018, 0.1396, 0.1666, 0.1262, 0.1735, 0.09813, 0.1018, 0.09966, 0.02489, 0.1146, 0.02666, 0.09813, 0.1018, 0.03502, 0.05781, 0.04481, 0.04634, 0.09813, 0.1018, 0.1262, 0.1735, 0.1116, 0.1776, 0.09813, 0.1018, 0.1146, 0.02666, 0.129, 0.03133, 0.09813, 0.1018, 0.04481, 0.04634, 0.05666, 0.037, 0.09813, 0.1018, 0.1116, 0.1776, 0.09661, 0.1788, 0.09813, 0.1018, 0.04931, 0.5259, 0.04931, 0.5442, 0.03133, 0.5443, 0.03133, 0.526, 0.03133, 0.526, 0.03133, 0.5443, 0.01645, 0.5444, 0.01645, 0.5261, 0.01645, 0.5261, 0.01645, 0.5444, 0.003492, 0.5445, 0.003492, 0.5262, 0.04931, 0.5076, 0.04931, 0.5259, 0.03133, 0.526, 0.03133, 0.5077, 0.03133, 0.5077, 0.03133, 0.526, 0.01645, 0.5261, 0.01645, 0.5078, 0.01645, 0.5078, 0.01645, 0.5261, 0.003492, 0.5262, 0.003492, 0.508, 0.04931, 0.4892, 0.04931, 0.5076, 0.03133, 0.5077, 0.03133, 0.4894, 0.03133, 0.4894, 0.03133, 0.5077, 0.01645, 0.5078, 0.01645, 0.4895, 0.01645, 0.4895, 0.01645, 0.5078, 0.003492, 0.508, 0.003492, 0.4897, 0.04931, 0.4709, 0.04931, 0.4892, 0.03133, 0.4894, 0.03133, 0.4711, 0.03133, 0.4711, 0.03133, 0.4894, 0.01645, 0.4895, 0.01645, 0.4712, 0.01645, 0.4712, 0.01645, 0.4895, 0.003492, 0.4897, 0.003492, 0.4714, 0.04931, 0.4525, 0.04931, 0.4709, 0.03133, 0.4711, 0.03133, 0.4527, 0.03133, 0.4527, 0.03133, 0.4711, 0.01645, 0.4712, 0.01645, 0.4529, 0.01645, 0.4529, 0.01645, 0.4712, 0.003492, 0.4714, 0.003492, 0.4532, 0.04931, 0.434, 0.04931, 0.4525, 0.03133, 0.4527, 0.03133, 0.4343, 0.03133, 0.4343, 0.03133, 0.4527, 0.01645, 0.4529, 0.01645, 0.4346, 0.01645, 0.4346, 0.01645, 0.4529, 0.003492, 0.4532, 0.003492, 0.435, 0.04931, 0.4151, 0.04931, 0.434, 0.03133, 0.4343, 0.03133, 0.4156, 0.03133, 0.4156, 0.03133, 0.4343, 0.01645, 0.4346, 0.01645, 0.4162, 0.01645, 0.4162, 0.01645, 0.4346, 0.003492, 0.435, 0.003492, 0.4168, 0.04931, 0.9812, 0.04931, 0.9997, 0.03133, 0.9992, 0.03133, 0.9809, 0.03133, 0.9809, 0.03133, 0.9992, 0.01645, 0.9987, 0.01645, 0.9806, 0.01645, 0.9806, 0.01645, 0.9987, 0.003492, 0.998, 0.003492, 0.9803, 0.04931, 0.9631, 0.04931, 0.9812, 0.03133, 0.9809, 0.03133, 0.9629, 0.03133, 0.9629, 0.03133, 0.9809, 0.01645, 0.9806, 0.01645, 0.9626, 0.01645, 0.9626, 0.01645, 0.9806, 0.003492, 0.9803, 0.003492, 0.9624, 0.04931, 0.9449, 0.04931, 0.9631, 0.03133, 0.9629, 0.03133, 0.9448, 0.03133, 0.9448, 0.03133, 0.9629, 0.01645, 0.9626, 0.01645, 0.9446, 0.01645, 0.9446, 0.01645, 0.9626, 0.003492, 0.9624, 0.003492, 0.9445, 0.04931, 0.9268, 0.04931, 0.9449, 0.03133, 0.9448, 0.03133, 0.9267, 0.03133, 0.9267, 0.03133, 0.9448, 0.01645, 0.9446, 0.01645, 0.9266, 0.01645, 0.9266, 0.01645, 0.9446, 0.003492, 0.9445, 0.003492, 0.9265, 0.04931, 0.9087, 0.04931, 0.9268, 0.03133, 0.9267, 0.03133, 0.9086, 0.03133, 0.9086, 0.03133, 0.9267, 0.01645, 0.9266, 0.01645, 0.9085, 0.01645, 0.9085, 0.01645, 0.9266, 0.003492, 0.9265, 0.003492, 0.9084, 0.04931, 0.8906, 0.04931, 0.9087, 0.03133, 0.9086, 0.03133, 0.8905, 0.03133, 0.8905, 0.03133, 0.9086, 0.01645, 0.9085, 0.01645, 0.8904, 0.01645, 0.8904, 0.01645, 0.9085, 0.003492, 0.9084, 0.003492, 0.8903, 0.04931, 0.8725, 0.04931, 0.8906, 0.03133, 0.8905, 0.03133, 0.8724, 0.03133, 0.8724, 0.03133, 0.8905, 0.01645, 0.8904, 0.01645, 0.8723, 0.01645, 0.8723, 0.01645, 0.8904, 0.003492, 0.8903, 0.003492, 0.8722, 0.04931, 0.8543, 0.04931, 0.8725, 0.03133, 0.8724, 0.03133, 0.8542, 0.03133, 0.8542, 0.03133, 0.8724, 0.01645, 0.8723, 0.01645, 0.8542, 0.01645, 0.8542, 0.01645, 0.8723, 0.003492, 0.8722, 0.003492, 0.8541, 0.04931, 0.8362, 0.04931, 0.8543, 0.03133, 0.8542, 0.03133, 0.8361, 0.03133, 0.8361, 0.03133, 0.8542, 0.01645, 0.8542, 0.01645, 0.836, 0.01645, 0.836, 0.01645, 0.8542, 0.003492, 0.8541, 0.003492, 0.836, 0.04931, 0.818, 0.04931, 0.8362, 0.03133, 0.8361, 0.03133, 0.8179, 0.03133, 0.8179, 0.03133, 0.8361, 0.01645, 0.836, 0.01645, 0.8179, 0.01645, 0.8179, 0.01645, 0.836, 0.003492, 0.836, 0.003492, 0.8178, 0.04931, 0.7998, 0.04931, 0.818, 0.03133, 0.8179, 0.03133, 0.7998, 0.03133, 0.7998, 0.03133, 0.8179, 0.01645, 0.8179, 0.01645, 0.7997, 0.01645, 0.7997, 0.01645, 0.8179, 0.003492, 0.8178, 0.003492, 0.7997, 0.04931, 0.7816, 0.04931, 0.7998, 0.03133, 0.7998, 0.03133, 0.7816, 0.03133, 0.7816, 0.03133, 0.7998, 0.01645, 0.7997, 0.01645, 0.7816, 0.01645, 0.7816, 0.01645, 0.7997, 0.003492, 0.7997, 0.003492, 0.7815, 0.04931, 0.7634, 0.04931, 0.7816, 0.03133, 0.7816, 0.03133, 0.7634, 0.03133, 0.7634, 0.03133, 0.7816, 0.01645, 0.7816, 0.01645, 0.7634, 0.01645, 0.7634, 0.01645, 0.7816, 0.003492, 0.7815, 0.003492, 0.7633, 0.04931, 0.7452, 0.04931, 0.7634, 0.03133, 0.7634, 0.03133, 0.7452, 0.03133, 0.7452, 0.03133, 0.7634, 0.01645, 0.7634, 0.01645, 0.7452, 0.01645, 0.7452, 0.01645, 0.7634, 0.003492, 0.7633, 0.003492, 0.7452, 0.04931, 0.727, 0.04931, 0.7452, 0.03133, 0.7452, 0.03133, 0.727, 0.03133, 0.727, 0.03133, 0.7452, 0.01645, 0.7452, 0.01645, 0.727, 0.01645, 0.727, 0.01645, 0.7452, 0.003492, 0.7452, 0.003492, 0.727, 0.04931, 0.7087, 0.04931, 0.727, 0.03133, 0.727, 0.03133, 0.7087, 0.03133, 0.7087, 0.03133, 0.727, 0.01645, 0.727, 0.01645, 0.7088, 0.01645, 0.7088, 0.01645, 0.727, 0.003492, 0.727, 0.003492, 0.7088, 0.04931, 0.6905, 0.04931, 0.7087, 0.03133, 0.7087, 0.03133, 0.6905, 0.03133, 0.6905, 0.03133, 0.7087, 0.01645, 0.7088, 0.01645, 0.6905, 0.01645, 0.6905, 0.01645, 0.7088, 0.003492, 0.7088, 0.003492, 0.6905, 0.04931, 0.6722, 0.04931, 0.6905, 0.03133, 0.6905, 0.03133, 0.6723, 0.03133, 0.6723, 0.03133, 0.6905, 0.01645, 0.6905, 0.01645, 0.6723, 0.01645, 0.6723, 0.01645, 0.6905, 0.003492, 0.6905, 0.003492, 0.6723, 0.04931, 0.654, 0.04931, 0.6722, 0.03133, 0.6723, 0.03133, 0.654, 0.03133, 0.654, 0.03133, 0.6723, 0.01645, 0.6723, 0.01645, 0.6541, 0.01645, 0.6541, 0.01645, 0.6723, 0.003492, 0.6723, 0.003492, 0.6541, 0.04931, 0.6357, 0.04931, 0.654, 0.03133, 0.654, 0.03133, 0.6358, 0.03133, 0.6358, 0.03133, 0.654, 0.01645, 0.6541, 0.01645, 0.6358, 0.01645, 0.6358, 0.01645, 0.6541, 0.003492, 0.6541, 0.003492, 0.6358, 0.04931, 0.6174, 0.04931, 0.6357, 0.03133, 0.6358, 0.03133, 0.6175, 0.03133, 0.6175, 0.03133, 0.6358, 0.01645, 0.6358, 0.01645, 0.6175, 0.01645, 0.6175, 0.01645, 0.6358, 0.003492, 0.6358, 0.003492, 0.6176, 0.04931, 0.5991, 0.04931, 0.6174, 0.03133, 0.6175, 0.03133, 0.5992, 0.03133, 0.5992, 0.03133, 0.6175, 0.01645, 0.6175, 0.01645, 0.5993, 0.01645, 0.5993, 0.01645, 0.6175, 0.003492, 0.6176, 0.003492, 0.5993, 0.04931, 0.5808, 0.04931, 0.5991, 0.03133, 0.5992, 0.03133, 0.5809, 0.03133, 0.5809, 0.03133, 0.5992, 0.01645, 0.5993, 0.01645, 0.581, 0.01645, 0.581, 0.01645, 0.5993, 0.003492, 0.5993, 0.003492, 0.5811, 0.04931, 0.5625, 0.04931, 0.5808, 0.03133, 0.5809, 0.03133, 0.5626, 0.03133, 0.5626, 0.03133, 0.5809, 0.01645, 0.581, 0.01645, 0.5627, 0.01645, 0.5627, 0.01645, 0.581, 0.003492, 0.5811, 0.003492, 0.5628, 0.04931, 0.5442, 0.04931, 0.5625, 0.03133, 0.5626, 0.03133, 0.5443, 0.03133, 0.5443, 0.03133, 0.5626, 0.01645, 0.5627, 0.01645, 0.5444, 0.01645, 0.5444, 0.01645, 0.5627, 0.003492, 0.5628, 0.003492, 0.5445, 0.2805, 0.3538, 0.2899, 0.3529, 0.2964, 0.3854, 0.2805, 0.3869, 0.4107, 0.2909, 0.4108, 0.3709, 0.4344, 0.3709, 0.4344, 0.2909, 0.4344, 0.2909, 0.4344, 0.3709, 0.4859, 0.3709, 0.4858, 0.2909, 0.4858, 0.2909, 0.4859, 0.3709, 0.5373, 0.3709, 0.5373, 0.2909, 0.5373, 0.2909, 0.5373, 0.3709, 0.561, 0.3709, 0.5609, 0.2909, 0.5609, 0.2909, 0.561, 0.3709, 0.5847, 0.3709, 0.5846, 0.2909, 0.5846, 0.2909, 0.5847, 0.3709, 0.6361, 0.3709, 0.6361, 0.2909, 0.387, 0.2909, 0.3871, 0.3709, 0.4108, 0.3709, 0.4107, 0.2909, 0.6361, 0.2909, 0.6361, 0.3709, 0.6875, 0.3708, 0.6875, 0.2909, 0.2796, 0.03179, 0.3378, 0.06077, 0.2797, 0.113, 0.2216, 0.1653, 0.1974, 0.1057, 0.2797, 0.113, 0.2214, 0.05042, 0.2796, 0.03179, 0.2797, 0.113, 0.2798, 0.1943, 0.2216, 0.1653, 0.2797, 0.113, 0.3378, 0.06077, 0.362, 0.1204, 0.2797, 0.113, 0.1974, 0.1057, 0.2214, 0.05042, 0.2797, 0.113, 0.338, 0.1757, 0.2798, 0.1943, 0.2797, 0.113, 0.362, 0.1204, 0.338, 0.1757, 0.2797, 0.113])
me_cylinder.materials.append(mat_fueltank)
me_cylinder.use_remesh_preserve_volume = False
me_cylinder.use_remesh_preserve_attributes = False
me_cylinder.use_mirror_vertex_groups = False
me_cylinder.update()

# ---- objects
ob_fueltank = bpy.data.objects.new('FuelTank', me_cylinder)

# ---- transforms, parenting, visibility, modifiers, constraints
ob_fueltank.location = (0.0, 0.0, 0.0)
ob_fueltank.lineart.crease_threshold = 0.0
_m = ob_fueltank.modifiers.new('EdgeSplit', 'EDGE_SPLIT')

# ---- collection membership
col_collection_1.objects.link(ob_fueltank)

# ---- scene / render settings (as saved in the file)
scene.frame_start = 1; scene.frame_end = 250; scene.frame_set(1)
scene.render.engine = 'CYCLES'
scene.render.resolution_percentage = 50
scene.render.dither_intensity = 0.0
scene.cycles.use_denoising = False
scene.cycles.samples = 10
scene.cycles.sampling_pattern = 'TABULATED_SOBOL'
scene.cycles.light_sampling_threshold = 0.0
scene.cycles.use_adaptive_sampling = False
scene.cycles.use_light_tree = False
scene.cycles.blur_glossy = 0.0
scene.cycles.pixel_filter_type = 'GAUSSIAN'
scene.cycles.sample_clamp_indirect = 0.0
scene.view_settings.view_transform = 'Standard'
bpy.context.view_layer.update()

# ---- added for rendering (the .blend has no active camera and no usable light): camera, sun
cam_auto = bpy.data.cameras.new('AutoCamera')
cam_auto.lens = 50.0
cam_auto.sensor_width = 36.0
cam_auto.clip_end = 1000.0
ob_auto_camera = bpy.data.objects.new('AutoCamera', cam_auto)
scene.collection.objects.link(ob_auto_camera)
ob_auto_camera.location = (2.12753, -2.55303, 1.80845)
ob_auto_camera.rotation_euler = (1.09748, -7.21219e-08, 0.694738)
scene.camera = ob_auto_camera
light_auto_sun = bpy.data.lights.new('AutoSun', 'SUN')
light_auto_sun.energy = 3.0
light_auto_sun.angle = 0.0523599
ob_auto_sun = bpy.data.objects.new('AutoSun', light_auto_sun)
scene.collection.objects.link(ob_auto_sun)
ob_auto_sun.rotation_euler = (0.872665, 0.174533, 0.523599)
bpy.context.view_layer.update()
